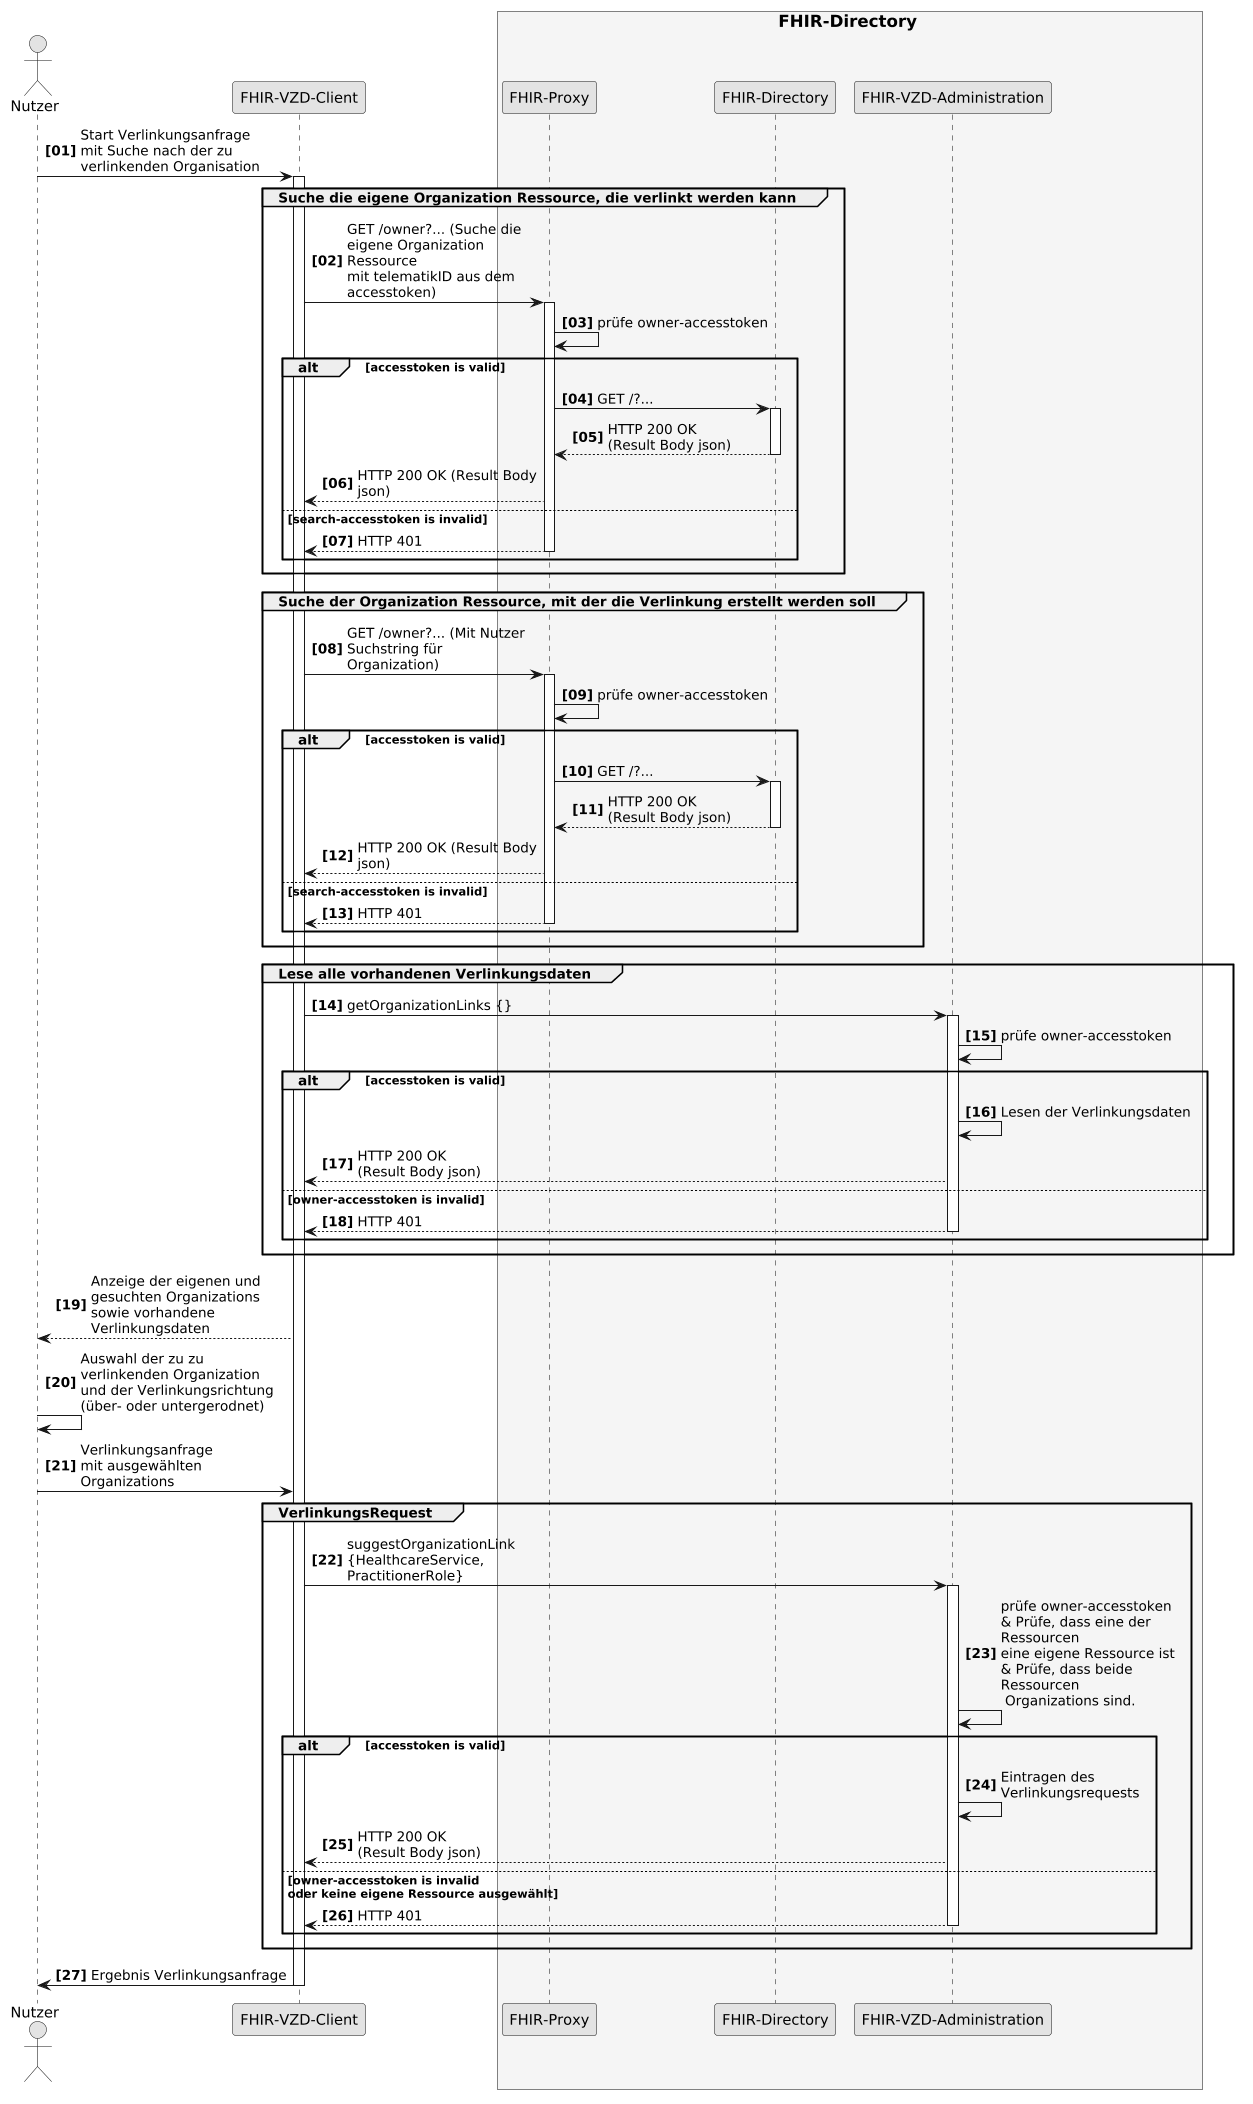

The diagram above was rendered by PlantUML. Its source (embedded in the PNG):
@startuml SequenceDiagram.FHIR-Directory.linkRequest
skinparam dpi 100
skinparam WrapWidth 200
skinparam monochrome true
autonumber "<b>[00]"

'title "FHIR-Directory, Sequenzdiagram Organization link request'
actor Nutzer
participant cl as "FHIR-VZD-Client"
box <size:16>FHIR-Directory</size> #WhiteSmoke
  participant fp as "FHIR-Proxy"
  participant fd as "FHIR-Directory"
  participant fa as "FHIR-VZD-Administration"
end box

Nutzer -> cl:Start Verlinkungsanfrage \nmit Suche nach der zu verlinkenden Organisation
activate cl

group Suche die eigene Organization Ressource, die verlinkt werden kann
  cl -> fp: GET /owner?... (Suche die eigene Organization Ressource\nmit telematikID aus dem accesstoken)
  activate fp
  fp -> fp: prüfe owner-accesstoken

    alt accesstoken is valid
      fp -> fd: GET /?...
      activate fd
      fd --> fp: HTTP 200 OK\n(Result Body json)
      deactivate fd
      fp --> cl: HTTP 200 OK (Result Body json)
     else search-accesstoken is invalid
      fp --> cl: HTTP 401
      deactivate fp
     end
end

group Suche der Organization Ressource, mit der die Verlinkung erstellt werden soll
  cl -> fp: GET /owner?... (Mit Nutzer Suchstring für \nOrganization)
  activate fp
  fp -> fp: prüfe owner-accesstoken

    alt accesstoken is valid
      fp -> fd: GET /?...
      activate fd
      fd --> fp: HTTP 200 OK\n(Result Body json)
      deactivate fd
      fp --> cl: HTTP 200 OK (Result Body json)
     else search-accesstoken is invalid
      fp --> cl: HTTP 401
      deactivate fp
     end
end

group Lese alle vorhandenen Verlinkungsdaten
  cl -> fa: getOrganizationLinks {}
  activate fa
  fa -> fa: prüfe owner-accesstoken
    alt accesstoken is valid
      fa -> fa: Lesen der Verlinkungsdaten
      fa --> cl: HTTP 200 OK\n(Result Body json)
      
     else owner-accesstoken is invalid
      fa --> cl: HTTP 401
      deactivate fa
     end
end

cl --> Nutzer:Anzeige der eigenen und gesuchten Organizations \nsowie vorhandene Verlinkungsdaten
Nutzer -> Nutzer: Auswahl der zu zu verlinkenden Organization\nund der Verlinkungsrichtung (über- oder untergerodnet)
Nutzer -> cl: Verlinkungsanfrage \nmit ausgewählten Organizations

group VerlinkungsRequest
  cl -> fa: suggestOrganizationLink {HealthcareService, PractitionerRole}
  activate fa
  fa -> fa: prüfe owner-accesstoken\n& Prüfe, dass eine der Ressourcen \neine eigene Ressource ist\n& Prüfe, dass beide Ressourcen\n Organizations sind.

    alt accesstoken is valid
      fa -> fa: Eintragen des Verlinkungsrequests
      fa --> cl: HTTP 200 OK\n(Result Body json)
      
     else owner-accesstoken is invalid\noder keine eigene Ressource ausgewählt
      fa --> cl: HTTP 401
      deactivate fa
     end
end

cl -> Nutzer: Ergebnis Verlinkungsanfrage

deactivate cl

@enduml